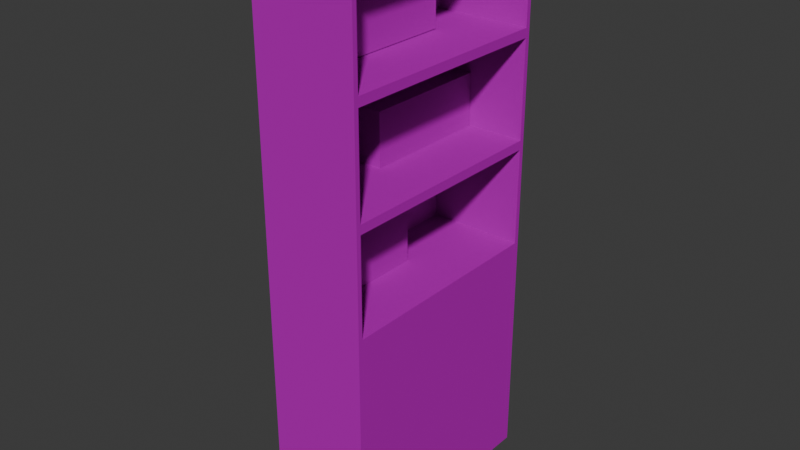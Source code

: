 # Source: BookShelf.blend  (saved by Blender 5.2.44; exported with 4.5.12 LTS)
import bpy
from mathutils import Matrix  # noqa: F401  (used for matrix-valued properties, if any)

bpy.ops.wm.read_factory_settings(use_empty=True)
scene = bpy.context.scene
scene.name = 'Scene'

# ---- collections
col_collection = bpy.data.collections.new('Collection'); scene.collection.children.link(col_collection)

# ---- images (referenced by path relative to the original .blend; pixels are not part of the script)
import os
ASSET_DIR = os.environ.get("B2B_ASSET_DIR", "")  # directory of the original .blend (textures are referenced by path, not embedded)
HERE = os.path.dirname(os.path.abspath(__file__))  # packed textures are extracted next to this script under _unpacked/

def load_image(name, relpath, width, height, colorspace="sRGB"):
    """Load a texture the original file referenced (path relative to the .blend, or extracted next to this script)."""
    p = next((c for c in (os.path.join(HERE, relpath), os.path.join(ASSET_DIR, relpath)) if relpath and os.path.exists(c)), "")
    if p:
        img = bpy.data.images.load(p, check_existing=True)
        img.name = name
    else:  # same state as the original file: an image datablock whose file is absent (Cycles renders it pink)
        img = bpy.data.images.new(name, width, height)
        img.source = "FILE"
        img.filepath = "//" + (relpath or name)
    img.colorspace_settings.name = colorspace
    return img
img_bookshelf_png_001 = load_image('bookshelf.png.001', 'bookshelf.png', 1024, 1024, 'sRGB')

# ---- materials (node trees are filled in below, after node groups)
mat_material_003 = bpy.data.materials.new('Material.003')
mat_material_002 = bpy.data.materials.new('Material.002')

# ---- material node trees
mat_material_003.use_nodes = True; mat_material_003.node_tree.nodes.clear()
_N = mat_material_003.node_tree.nodes; _L = mat_material_003.node_tree.links
n0 = _N.new('ShaderNodeOutputMaterial'); n0.name = 'Material Output'; n0.location = (351, 263)
n1 = _N.new('ShaderNodeBsdfDiffuse'); n1.name = 'Diffuse BSDF'; n1.location = (68, 231)
n1.width = 160
n2 = _N.new('ShaderNodeTexImage'); n2.name = 'Image Texture'; n2.location = (-576, 310)
n2.image = img_bookshelf_png_001
n3 = _N.new('ShaderNodeMix'); n3.name = 'Mix'; n3.location = (-210, 251)
n3.data_type = 'RGBA'
n4 = _N.new('ShaderNodeVertexColor'); n4.name = 'Color Attribute'; n4.location = (-476, -3)
_L.new(n1.outputs[0], n0.inputs[0])
_L.new(n2.outputs[0], n3.inputs[6])
_L.new(n3.outputs[2], n1.inputs[0])
_L.new(n4.outputs[0], n3.inputs[7])
n0.is_active_output = True
mat_material_002.use_nodes = True; mat_material_002.node_tree.nodes.clear()
_N = mat_material_002.node_tree.nodes; _L = mat_material_002.node_tree.links
n0 = _N.new('ShaderNodeOutputMaterial'); n0.name = 'Material Output'; n0.location = (237, 28)
n1 = _N.new('ShaderNodeBsdfDiffuse'); n1.name = 'Diffuse BSDF'; n1.location = (-46, -4)
n1.width = 160
n2 = _N.new('ShaderNodeTexImage'); n2.name = 'Image Texture'; n2.location = (-690, 75)
n2.image = img_bookshelf_png_001
n3 = _N.new('ShaderNodeMix'); n3.name = 'Mix'; n3.location = (-324, 16)
n3.data_type = 'RGBA'
n4 = _N.new('ShaderNodeVertexColor'); n4.name = 'Color Attribute'; n4.location = (-590, -238)
_L.new(n1.outputs[0], n0.inputs[0])
_L.new(n2.outputs[0], n3.inputs[6])
_L.new(n3.outputs[2], n1.inputs[0])
_L.new(n4.outputs[0], n3.inputs[7])
n0.is_active_output = True

# ---- world
world_world = bpy.data.worlds.new('World'); scene.world = world_world
world_world.use_nodes = True; world_world.node_tree.nodes.clear()
_N = world_world.node_tree.nodes; _L = world_world.node_tree.links
n0 = _N.new('ShaderNodeOutputWorld'); n0.name = 'World Output'; n0.location = (200, 100)
n1 = _N.new('ShaderNodeBackground'); n1.name = 'Background'; n1.location = (-200, 100)
n1.inputs[0].default_value = (0.05088, 0.05088, 0.05088, 1.0)
_L.new(n1.outputs[0], n0.inputs[0])
n0.is_active_output = True
world_world.color = (0.05088, 0.05088, 0.05088)
world_world.sun_shadow_jitter_overblur = 0.0

# ---- meshes
me_cube_005 = bpy.data.meshes.new('Cube.005')
me_cube_005.from_pydata([(-1.714, -2.756, 17.05), (-1.714, -2.756, 19.05), (-1.714, 2.171, 17.05), (-1.714, 2.171, 19.05), (-0.2685, -2.756, 17.05), (-0.2685, -2.756, 19.05), (-0.2685, 2.171, 17.05), (-0.2685, 2.171, 19.05), (-1.714, -4.177, 8.932), (-1.714, -4.177, 10.93), (-1.714, 0.7501, 8.932), (-1.714, 0.7501, 10.93), (-0.2685, -4.177, 8.932), (-0.2685, -4.177, 10.93), (-0.2685, 0.7501, 8.932), (-0.2685, 0.7501, 10.93), (-1.714, -0.7043, 12.97), (-1.714, -0.7043, 14.97), (-1.714, 4.222, 12.97), (-1.714, 4.222, 14.97), (-0.2685, -0.7043, 12.97), (-0.2685, -0.7043, 14.97), (-0.2685, 4.222, 12.97), (-0.2685, 4.222, 14.97), (-1.997, -4.328, 3.067e-05), (-1.997, -4.328, 8.744), (-1.997, 4.416, 3.067e-05), (-1.997, 4.416, 8.744), (1.938, -4.328, 3.067e-05), (1.938, -4.328, 8.744), (1.938, 4.416, 3.067e-05), (1.938, 4.416, 8.744), (-1.997, -4.328, 12.79), (-1.997, 4.416, 12.79), (1.938, -4.328, 12.79), (1.938, 4.416, 12.79), (-1.997, -4.328, 16.85), (-1.997, 4.416, 16.85), (1.938, -4.328, 16.85), (1.938, 4.416, 16.85), (-1.997, -4.328, 21.35), (-1.997, 4.416, 21.35), (1.938, -4.328, 21.35), (1.938, 4.416, 21.35), (1.938, -4.149, 12.97), (1.938, 4.237, 12.97), (1.938, 4.237, 16.67), (1.938, -4.149, 16.67), (1.938, -4.149, 8.923), (1.938, 4.237, 8.923), (1.938, 4.237, 12.62), (1.938, -4.149, 12.62), (1.938, -4.149, 17.02), (1.938, 4.237, 17.02), (1.938, 4.237, 21.17), (1.938, -4.149, 21.17), (-1.718, -4.149, 12.97), (-1.718, 4.237, 12.97), (-1.718, 4.237, 16.67), (-1.718, -4.149, 16.67), (-1.718, -4.149, 8.923), (-1.718, 4.237, 8.923), (-1.718, 4.237, 12.62), (-1.718, -4.149, 12.62), (-1.718, -4.149, 17.02), (-1.718, 4.237, 17.02), (-1.718, 4.237, 21.17), (-1.718, -4.149, 21.17), (-1.714, -1.713, 8.932), (-1.714, -1.713, 10.93), (-0.2685, -1.713, 8.932), (-0.2685, -1.713, 10.93), (-1.714, 1.759, 12.97), (-1.714, 1.759, 14.97), (-0.2685, 1.759, 12.97), (-0.2685, 1.759, 14.97), (-1.714, -0.2923, 17.05), (-1.714, -0.2923, 19.05), (-0.2685, -0.2923, 17.05), (-0.2685, -0.2923, 19.05), (-1.714, -1.524, 17.05), (-0.2685, -1.524, 19.05), (-1.714, -1.524, 19.05), (-0.2685, -1.524, 17.05), (-1.714, 0.9394, 19.05), (-0.2685, 0.9394, 17.05), (-1.714, 0.9394, 17.05), (-0.2685, 0.9394, 19.05), (-1.714, 2.991, 14.97), (-0.2685, 2.991, 12.97), (-1.714, 2.991, 12.97), (-0.2685, 2.991, 14.97), (-1.714, 0.5274, 12.97), (-0.2685, 0.5274, 14.97), (-1.714, 0.5274, 14.97), (-0.2685, 0.5274, 12.97), (-1.714, -0.4816, 10.93), (-0.2685, -0.4816, 8.932), (-1.714, -0.4816, 8.932), (-0.2685, -0.4816, 10.93), (-1.714, -2.945, 8.932), (-0.2685, -2.945, 10.93), (-1.714, -2.945, 10.93), (-0.2685, -2.945, 8.932)], [], [(86, 84, 3, 2), (2, 3, 7, 6), (83, 81, 5, 4), (4, 5, 1, 0), (80, 83, 4, 0), (81, 82, 1, 5), (98, 96, 11, 10), (10, 11, 15, 14), (103, 101, 13, 12), (12, 13, 9, 8), (100, 103, 12, 8), (101, 102, 9, 13), (90, 88, 19, 18), (18, 19, 23, 22), (95, 93, 21, 20), (20, 21, 17, 16), (92, 95, 20, 16), (93, 94, 17, 21), (24, 25, 27, 26), (26, 27, 31, 30), (30, 31, 29, 28), (28, 29, 25, 24), (26, 30, 28, 24), (31, 27, 33, 35), (56, 57, 58, 59), (60, 61, 62, 63), (27, 25, 32, 33), (25, 29, 34, 32), (36, 38, 42, 40), (33, 32, 36, 37), (32, 34, 38, 36), (35, 33, 37, 39), (43, 41, 40, 42), (39, 37, 41, 43), (64, 65, 66, 67), (37, 36, 40, 41), (34, 35, 45, 44), (35, 39, 46, 45), (39, 38, 47, 46), (38, 34, 44, 47), (29, 31, 49, 48), (31, 35, 50, 49), (35, 34, 51, 50), (34, 29, 48, 51), (38, 39, 53, 52), (39, 43, 54, 53), (43, 42, 55, 54), (42, 38, 52, 55), (44, 45, 57, 56), (45, 46, 58, 57), (46, 47, 59, 58), (47, 44, 56, 59), (48, 49, 61, 60), (49, 50, 62, 61), (50, 51, 63, 62), (51, 48, 60, 63), (52, 53, 65, 64), (53, 54, 66, 65), (54, 55, 67, 66), (55, 52, 64, 67), (99, 96, 69, 71), (98, 97, 70, 68), (97, 99, 71, 70), (100, 102, 69, 68), (91, 88, 73, 75), (90, 89, 74, 72), (89, 91, 75, 74), (92, 94, 73, 72), (87, 84, 77, 79), (86, 85, 78, 76), (85, 87, 79, 78), (80, 82, 77, 76), (0, 1, 82, 80), (79, 77, 82, 81), (76, 78, 83, 80), (78, 79, 81, 83), (6, 7, 87, 85), (2, 6, 85, 86), (7, 3, 84, 87), (76, 77, 84, 86), (22, 23, 91, 89), (18, 22, 89, 90), (23, 19, 88, 91), (72, 73, 88, 90), (16, 17, 94, 92), (75, 73, 94, 93), (72, 74, 95, 92), (74, 75, 93, 95), (14, 15, 99, 97), (10, 14, 97, 98), (15, 11, 96, 99), (68, 69, 96, 98), (8, 9, 102, 100), (71, 69, 102, 101), (68, 70, 103, 100), (70, 71, 101, 103)])
me_cube_005.polygons.foreach_set('material_index', [0, 0, 0, 0, 0, 0, 0, 0, 0, 0, 0, 0, 0, 0, 0, 0, 0, 0, 1, 1, 1, 1, 1, 1, 1, 1, 1, 1, 1, 1, 1, 1, 1, 1, 1, 1, 1, 1, 1, 1, 1, 1, 1, 1, 1, 1, 1, 1, 1, 1, 1, 1, 1, 1, 1, 1, 1, 1, 1, 1, 0, 0, 0, 0, 0, 0, 0, 0, 0, 0, 0, 0, 0, 0, 0, 0, 0, 0, 0, 0, 0, 0, 0, 0, 0, 0, 0, 0, 0, 0, 0, 0, 0, 0, 0, 0])
_uv = me_cube_005.uv_layers.new(name='UVMap')
_uv.uv.foreach_set('vector', [0.375, 0.1875, 0.625, 0.1875, 0.625, 0.25, 0.375, 0.25, 0.598, 0.2123, 0.7845, 0.2123, 0.7845, 0.1483, 0.598, 0.1483, 0.5975, 0.5532, 0.7867, 0.5532, 0.7867, 0.6181, 0.5975, 0.6181, 0.598, 0.1483, 0.7845, 0.1483, 0.7845, 0.2123, 0.598, 0.2123, 0.125, 0.6875, 0.375, 0.6875, 0.375, 0.75, 0.125, 0.75, 0.7765, 0.3263, 0.5984, 0.3263, 0.5984, 0.2356, 0.7765, 0.2356, 0.375, 0.1875, 0.625, 0.1875, 0.625, 0.25, 0.375, 0.25, 0.5951, 0.2123, 0.7815, 0.2123, 0.7815, 0.1483, 0.5951, 0.1483, 0.5927, 0.5529, 0.782, 0.5529, 0.782, 0.6178, 0.5927, 0.6178, 0.375, 0.75, 0.625, 0.75, 0.625, 1.0, 0.375, 1.0, 0.125, 0.6875, 0.375, 0.6875, 0.375, 0.75, 0.125, 0.75, 0.7765, 0.3259, 0.5984, 0.3259, 0.5984, 0.2352, 0.7765, 0.2352, 0.375, 0.1875, 0.625, 0.1875, 0.625, 0.25, 0.375, 0.25, 0.375, 0.25, 0.625, 0.25, 0.625, 0.5, 0.375, 0.5, 0.5869, 0.553, 0.7762, 0.553, 0.7762, 0.6179, 0.5869, 0.6179, 0.5982, 0.1483, 0.7846, 0.1483, 0.7846, 0.2123, 0.5982, 0.2123, 0.125, 0.6875, 0.375, 0.6875, 0.375, 0.75, 0.125, 0.75, 0.7765, 0.325, 0.5984, 0.325, 0.5984, 0.2343, 0.7765, 0.2343, 0.03278, 0.01669, 0.03278, 0.2694, 0.5653, 0.2694, 0.5653, 0.01669, 0.1569, 0.01669, 0.1569, 0.2694, 0.3965, 0.2694, 0.3965, 0.01669, 0.5638, 0.7213, 0.5638, 0.9989, 0.001277, 0.9989, 0.001277, 0.7213, 0.3965, 0.01669, 0.3965, 0.2694, 0.1569, 0.2694, 0.1569, 0.01669, 0.1569, 0.5447, 0.3965, 0.5447, 0.3965, 0.292, 0.1569, 0.292, 0.3965, 0.2694, 0.1569, 0.2694, 0.1569, 0.3865, 0.3965, 0.3865, 0.04367, 0.3916, 0.5544, 0.3916, 0.5544, 0.4984, 0.04367, 0.4984, 0.04367, 0.2746, 0.5544, 0.2746, 0.5544, 0.3813, 0.04367, 0.3813, 0.5653, 0.2694, 0.03278, 0.2694, 0.03278, 0.3865, 0.5653, 0.3865, 0.1569, 0.2694, 0.3965, 0.2694, 0.3965, 0.3865, 0.1569, 0.3865, 0.1569, 0.5035, 0.3965, 0.5035, 0.3965, 0.6336, 0.1569, 0.6336, 0.5653, 0.3865, 0.03278, 0.3865, 0.03278, 0.5035, 0.5653, 0.5035, 0.1569, 0.3865, 0.3965, 0.3865, 0.3965, 0.5035, 0.1569, 0.5035, 0.3965, 0.3865, 0.1569, 0.3865, 0.1569, 0.5035, 0.3965, 0.5035, 0.3965, 0.5447, 0.1569, 0.5447, 0.1569, 0.292, 0.3965, 0.292, 0.3965, 0.5035, 0.1569, 0.5035, 0.1569, 0.6336, 0.3965, 0.6336, 0.04367, 0.5087, 0.5544, 0.5087, 0.5544, 0.6284, 0.04367, 0.6284, 0.5653, 0.5035, 0.03278, 0.5035, 0.03278, 0.6336, 0.5653, 0.6336, 0.03278, 0.3865, 0.5653, 0.3865, 0.5544, 0.3916, 0.04367, 0.3916, 0.5653, 0.3865, 0.5653, 0.5035, 0.5544, 0.4984, 0.5544, 0.3916, 0.5653, 0.5035, 0.03278, 0.5035, 0.04367, 0.4984, 0.5544, 0.4984, 0.03278, 0.5035, 0.03278, 0.3865, 0.04367, 0.3916, 0.04367, 0.4984, 0.03278, 0.2694, 0.5653, 0.2694, 0.5544, 0.2746, 0.04367, 0.2746, 0.5653, 0.2694, 0.5653, 0.3865, 0.5544, 0.3813, 0.5544, 0.2746, 0.5653, 0.3865, 0.03278, 0.3865, 0.04367, 0.3813, 0.5544, 0.3813, 0.03278, 0.3865, 0.03278, 0.2694, 0.04367, 0.2746, 0.04367, 0.3813, 0.03278, 0.5035, 0.5653, 0.5035, 0.5544, 0.5087, 0.04367, 0.5087, 0.625, 0.5, 0.625, 0.5, 0.625, 0.5051, 0.625, 0.5051, 0.5653, 0.6336, 0.03278, 0.6336, 0.04367, 0.6284, 0.5544, 0.6284, 0.03278, 0.6336, 0.03278, 0.5035, 0.04367, 0.5087, 0.04367, 0.6284, 0.3965, 0.2971, 0.3965, 0.5395, 0.1739, 0.5395, 0.1739, 0.2971, 0.3965, 0.3916, 0.3965, 0.4984, 0.1739, 0.4984, 0.1739, 0.3916, 0.3965, 0.5395, 0.3965, 0.2971, 0.1739, 0.2971, 0.1739, 0.5395, 0.3965, 0.4984, 0.3965, 0.3916, 0.1739, 0.3916, 0.1739, 0.4984, 0.3965, 0.2971, 0.3965, 0.5395, 0.1739, 0.5395, 0.1739, 0.2971, 0.3965, 0.2746, 0.3965, 0.3813, 0.1739, 0.3813, 0.1739, 0.2746, 0.3965, 0.5395, 0.3965, 0.2971, 0.1739, 0.2971, 0.1739, 0.5395, 0.3965, 0.3813, 0.3965, 0.2746, 0.1739, 0.2746, 0.1739, 0.3813, 0.3965, 0.2971, 0.3965, 0.5395, 0.1739, 0.5395, 0.1739, 0.2971, 0.3965, 0.5087, 0.3965, 0.6284, 0.1739, 0.6284, 0.1739, 0.5087, 0.3965, 0.5395, 0.3965, 0.2971, 0.1739, 0.2971, 0.1739, 0.5395, 0.3965, 0.6284, 0.3965, 0.5087, 0.1739, 0.5087, 0.1739, 0.6284, 0.7765, 0.3259, 0.5984, 0.3259, 0.5984, 0.2352, 0.7765, 0.2352, 0.125, 0.5625, 0.375, 0.5625, 0.375, 0.625, 0.125, 0.625, 0.5927, 0.4231, 0.782, 0.4231, 0.782, 0.488, 0.5927, 0.488, 0.375, 0.0625, 0.625, 0.0625, 0.625, 0.125, 0.375, 0.125, 0.7765, 0.325, 0.5984, 0.325, 0.5984, 0.2343, 0.7765, 0.2343, 0.125, 0.5625, 0.375, 0.5625, 0.375, 0.625, 0.125, 0.625, 0.5869, 0.4232, 0.7762, 0.4232, 0.7762, 0.4881, 0.5869, 0.4881, 0.375, 0.0625, 0.625, 0.0625, 0.625, 0.125, 0.375, 0.125, 0.7765, 0.3263, 0.5984, 0.3263, 0.5984, 0.2356, 0.7765, 0.2356, 0.125, 0.5625, 0.375, 0.5625, 0.375, 0.625, 0.125, 0.625, 0.5975, 0.4234, 0.7867, 0.4234, 0.7867, 0.4883, 0.5975, 0.4883, 0.375, 0.0625, 0.625, 0.0625, 0.625, 0.125, 0.375, 0.125, 0.375, 0.0, 0.625, 0.0, 0.625, 0.0625, 0.375, 0.0625, 0.7765, 0.3263, 0.5984, 0.3263, 0.5984, 0.2356, 0.7765, 0.2356, 0.125, 0.625, 0.375, 0.625, 0.375, 0.6875, 0.125, 0.6875, 0.5975, 0.4883, 0.7867, 0.4883, 0.7867, 0.5532, 0.5975, 0.5532, 0.5975, 0.3586, 0.7867, 0.3586, 0.7867, 0.4234, 0.5975, 0.4234, 0.125, 0.5, 0.375, 0.5, 0.375, 0.5625, 0.125, 0.5625, 0.7765, 0.3263, 0.5984, 0.3263, 0.5984, 0.2356, 0.7765, 0.2356, 0.375, 0.125, 0.625, 0.125, 0.625, 0.1875, 0.375, 0.1875, 0.5869, 0.3583, 0.7762, 0.3583, 0.7762, 0.4232, 0.5869, 0.4232, 0.125, 0.5, 0.375, 0.5, 0.375, 0.5625, 0.125, 0.5625, 0.7765, 0.325, 0.5984, 0.325, 0.5984, 0.2343, 0.7765, 0.2343, 0.375, 0.125, 0.625, 0.125, 0.625, 0.1875, 0.375, 0.1875, 0.375, 0.0, 0.625, 0.0, 0.625, 0.0625, 0.375, 0.0625, 0.7765, 0.325, 0.5984, 0.325, 0.5984, 0.2343, 0.7765, 0.2343, 0.125, 0.625, 0.375, 0.625, 0.375, 0.6875, 0.125, 0.6875, 0.5869, 0.4881, 0.7762, 0.4881, 0.7762, 0.553, 0.5869, 0.553, 0.5927, 0.3582, 0.782, 0.3582, 0.782, 0.4231, 0.5927, 0.4231, 0.125, 0.5, 0.375, 0.5, 0.375, 0.5625, 0.125, 0.5625, 0.7765, 0.3259, 0.5984, 0.3259, 0.5984, 0.2352, 0.7765, 0.2352, 0.375, 0.125, 0.625, 0.125, 0.625, 0.1875, 0.375, 0.1875, 0.375, 0.0, 0.625, 0.0, 0.625, 0.0625, 0.375, 0.0625, 0.7765, 0.3259, 0.5984, 0.3259, 0.5984, 0.2352, 0.7765, 0.2352, 0.125, 0.625, 0.375, 0.625, 0.375, 0.6875, 0.125, 0.6875, 0.5927, 0.488, 0.782, 0.488, 0.782, 0.5529, 0.5927, 0.5529])
_ca = me_cube_005.color_attributes.new('Color', 'FLOAT_COLOR', 'POINT')
_ca.data.foreach_set('color', [0.0, 0.0, 0.0, 0.0, 0.0, 0.0, 0.0, 0.0, 0.0, 0.0, 0.0, 0.0, 0.0, 0.0, 0.0, 0.0, 0.0, 0.0, 0.0, 0.0, 0.0, 0.0, 0.0, 0.0, 0.0, 0.0, 0.0, 0.0, 0.0, 0.0, 0.0, 0.0, 0.0, 0.0, 0.0, 0.0, 0.0, 0.0, 0.0, 0.0, 0.0, 0.0, 0.0, 0.0, 0.0, 0.0, 0.0, 0.0, 0.0, 0.0, 0.0, 0.0, 0.0, 0.0, 0.0, 0.0, 0.0, 0.0, 0.0, 0.0, 0.0, 0.0, 0.0, 0.0, 0.0, 0.0, 0.0, 0.0, 0.0, 0.0, 0.0, 0.0, 0.0, 0.0, 0.0, 0.0, 0.0, 0.0, 0.0, 0.0, 0.0, 0.0, 0.0, 0.0, 0.0, 0.0, 0.0, 0.0, 0.0, 0.0, 0.0, 0.0, 0.0, 0.0, 0.0, 0.0, 0.0, 0.0, 0.0, 1.0, 0.0, 0.0, 0.0, 1.0, 0.0, 0.0, 0.0, 1.0, 0.0, 0.0, 0.0, 1.0, 0.0, 0.0, 0.0, 1.0, 0.0, 0.0, 0.0, 1.0, 0.0, 0.0, 0.0, 1.0, 0.0, 0.0, 0.0, 1.0, 0.0, 0.0, 0.0, 1.0, 0.0, 0.0, 0.0, 1.0, 0.0, 0.0, 0.0, 1.0, 0.0, 0.0, 0.0, 1.0, 0.0, 0.0, 0.0, 1.0, 0.0, 0.0, 0.0, 1.0, 0.0, 0.0, 0.0, 1.0, 0.0, 0.0, 0.0, 1.0, 0.0, 0.0, 0.0, 1.0, 0.0, 0.0, 0.0, 1.0, 0.0, 0.0, 0.0, 1.0, 0.0, 0.0, 0.0, 1.0, 0.0, 0.0, 0.0, 1.0, 0.0, 0.0, 0.0, 1.0, 0.0, 0.0, 0.0, 1.0, 0.0, 0.0, 0.0, 1.0, 0.0, 0.0, 0.0, 1.0, 0.0, 0.0, 0.0, 1.0, 0.0, 0.0, 0.0, 1.0, 0.0, 0.0, 0.0, 1.0, 0.0, 0.0, 0.0, 1.0, 0.0, 0.0, 0.0, 1.0, 0.0, 0.0, 0.0, 1.0, 0.0, 0.0, 0.0, 1.0, 0.0, 0.0, 0.0, 1.0, 0.0, 0.0, 0.0, 1.0, 0.0, 0.0, 0.0, 1.0, 0.0, 0.0, 0.0, 1.0, 0.0, 0.0, 0.0, 1.0, 0.0, 0.0, 0.0, 1.0, 0.0, 0.0, 0.0, 1.0, 0.0, 0.0, 0.0, 1.0, 0.0, 0.0, 0.0, 1.0, 0.0, 0.0, 0.0, 1.0, 0.0, 0.0, 0.0, 1.0, 0.0, 0.0, 0.0, 1.0, 0.0, 0.0, 0.0, 0.0, 0.0, 0.0, 0.0, 0.0, 0.0, 0.0, 0.0, 0.0, 0.0, 0.0, 0.0, 0.0, 0.0, 0.0, 0.0, 0.0, 0.0, 0.0, 0.0, 0.0, 0.0, 0.0, 0.0, 0.0, 0.0, 0.0, 0.0, 0.0, 0.0, 0.0, 0.0, 0.0, 0.0, 0.0, 0.0, 0.0, 0.0, 0.0, 0.0, 0.0, 0.0, 0.0, 0.0, 0.0, 0.0, 0.0, 0.0, 0.0, 0.0, 0.0, 0.0, 0.0, 0.0, 0.0, 0.0, 0.0, 0.0, 0.0, 0.0, 0.0, 0.0, 0.0, 0.0, 0.0, 0.0, 0.0, 0.0, 0.0, 0.0, 0.0, 0.0, 0.0, 0.0, 0.0, 0.0, 0.0, 0.0, 0.0, 0.0, 0.0, 0.0, 0.0, 0.0, 0.0, 0.0, 0.0, 0.0, 0.0, 0.0, 0.0, 0.0, 0.0, 0.0, 0.0, 0.0, 0.0, 0.0, 0.0, 0.0, 0.0, 0.0, 0.0, 0.0, 0.0, 0.0, 0.0, 0.0, 0.0, 0.0, 0.0, 0.0, 0.0, 0.0, 0.0, 0.0, 0.0, 0.0, 0.0, 0.0, 0.0, 0.0, 0.0, 0.0, 0.0, 0.0, 0.0, 0.0, 0.0, 0.0, 0.0, 0.0, 0.0, 0.0, 0.0, 0.0, 0.0, 0.0, 0.0, 0.0, 0.0])
me_cube_005.materials.append(mat_material_003)
me_cube_005.materials.append(mat_material_002)
me_cube_005.update()

# ---- objects
ob_bookshelf = bpy.data.objects.new('Bookshelf', me_cube_005)

# ---- transforms, parenting, visibility, modifiers, constraints
ob_bookshelf.location = (0.0, 0.0, 0.0)
ob_bookshelf.scale = (0.1602, 0.1602, 0.1602)

# ---- collection membership
col_collection.objects.link(ob_bookshelf)

# ---- scene / render settings (as saved in the file)
scene.frame_start = 1; scene.frame_end = 250; scene.frame_set(1)
scene.render.engine = 'BLENDER_EEVEE_NEXT'
scene.render.bake_bias = 0.0
scene.render.bake_samples = 0
scene.render.compositor_device = 'GPU'
scene.eevee.use_volume_custom_range = False
scene.eevee.fast_gi_thickness_near = 0.1
scene.eevee.fast_gi_thickness_far = 0.0
scene.eevee.ray_tracing_options.screen_trace_thickness = 0.1
bpy.context.view_layer.update()

# ---- added for rendering (the .blend has no active camera and no usable light): camera, sun
cam_auto = bpy.data.cameras.new('AutoCamera')
cam_auto.lens = 50.0
cam_auto.sensor_width = 36.0
cam_auto.clip_end = 1000.0
ob_auto_camera = bpy.data.objects.new('AutoCamera', cam_auto)
scene.collection.objects.link(ob_auto_camera)
ob_auto_camera.location = (3.46441, -4.15593, 4.48549)
ob_auto_camera.rotation_euler = (1.09748, -7.21219e-08, 0.694738)
scene.camera = ob_auto_camera
light_auto_sun = bpy.data.lights.new('AutoSun', 'SUN')
light_auto_sun.energy = 3.0
light_auto_sun.angle = 0.0523599
ob_auto_sun = bpy.data.objects.new('AutoSun', light_auto_sun)
scene.collection.objects.link(ob_auto_sun)
ob_auto_sun.rotation_euler = (0.872665, 0.174533, 0.523599)
bpy.context.view_layer.update()
